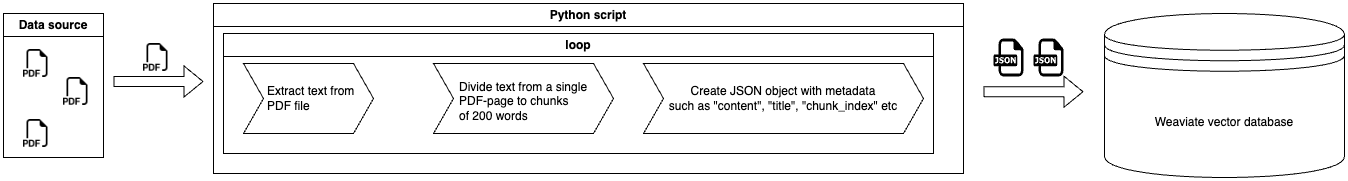

The diagram above was exported from draw.io. Its source (the exported page's mxGraphModel, read from the mxfile embedded in the PNG):
<mxGraphModel dx="970" dy="562" grid="1" gridSize="10" guides="1" tooltips="1" connect="1" arrows="1" fold="1" page="1" pageScale="1" pageWidth="827" pageHeight="1169" math="0" shadow="0">
  <root>
    <mxCell id="WIyWlLk6GJQsqaUBKTNV-0" />
    <mxCell id="WIyWlLk6GJQsqaUBKTNV-1" parent="WIyWlLk6GJQsqaUBKTNV-0" />
    <mxCell id="b_HsGzA26cNBFpVxF4Ei-1" value="" style="shape=flexArrow;endArrow=classic;html=1;rounded=0;" parent="WIyWlLk6GJQsqaUBKTNV-1" edge="1">
      <mxGeometry width="50" height="50" relative="1" as="geometry">
        <mxPoint x="130" y="218" as="sourcePoint" />
        <mxPoint x="220" y="218" as="targetPoint" />
      </mxGeometry>
    </mxCell>
    <mxCell id="b_HsGzA26cNBFpVxF4Ei-9" value="Data source" style="swimlane;whiteSpace=wrap;html=1;startSize=23;" parent="WIyWlLk6GJQsqaUBKTNV-1" vertex="1">
      <mxGeometry x="20" y="150" width="100" height="144" as="geometry" />
    </mxCell>
    <mxCell id="b_HsGzA26cNBFpVxF4Ei-5" value="" style="shape=image;html=1;verticalAlign=top;verticalLabelPosition=bottom;labelBackgroundColor=#ffffff;imageAspect=0;aspect=fixed;image=https://cdn1.iconfinder.com/data/icons/bootstrap-vol-3/16/filetype-pdf-128.png" parent="b_HsGzA26cNBFpVxF4Ei-9" vertex="1">
      <mxGeometry x="60" y="64" width="28" height="28" as="geometry" />
    </mxCell>
    <mxCell id="b_HsGzA26cNBFpVxF4Ei-6" value="" style="shape=image;html=1;verticalAlign=top;verticalLabelPosition=bottom;labelBackgroundColor=#ffffff;imageAspect=0;aspect=fixed;image=https://cdn1.iconfinder.com/data/icons/bootstrap-vol-3/16/filetype-pdf-128.png" parent="b_HsGzA26cNBFpVxF4Ei-9" vertex="1">
      <mxGeometry x="20" y="106" width="28" height="28" as="geometry" />
    </mxCell>
    <mxCell id="b_HsGzA26cNBFpVxF4Ei-3" value="" style="shape=image;html=1;verticalAlign=top;verticalLabelPosition=bottom;labelBackgroundColor=#ffffff;imageAspect=0;aspect=fixed;image=https://cdn1.iconfinder.com/data/icons/bootstrap-vol-3/16/filetype-pdf-128.png" parent="b_HsGzA26cNBFpVxF4Ei-9" vertex="1">
      <mxGeometry x="20" y="36" width="28" height="28" as="geometry" />
    </mxCell>
    <mxCell id="b_HsGzA26cNBFpVxF4Ei-10" value="Python script" style="swimlane;whiteSpace=wrap;html=1;" parent="WIyWlLk6GJQsqaUBKTNV-1" vertex="1">
      <mxGeometry x="230" y="140" width="750" height="170" as="geometry" />
    </mxCell>
    <mxCell id="b_HsGzA26cNBFpVxF4Ei-13" value="" style="shape=flexArrow;endArrow=classic;html=1;rounded=0;" parent="WIyWlLk6GJQsqaUBKTNV-1" edge="1">
      <mxGeometry width="50" height="50" relative="1" as="geometry">
        <mxPoint x="1000" y="228.23" as="sourcePoint" />
        <mxPoint x="1100" y="228.23" as="targetPoint" />
      </mxGeometry>
    </mxCell>
    <mxCell id="b_HsGzA26cNBFpVxF4Ei-14" value="Weaviate vector database" style="shape=datastore;whiteSpace=wrap;html=1;" parent="WIyWlLk6GJQsqaUBKTNV-1" vertex="1">
      <mxGeometry x="1121" y="150" width="240" height="164" as="geometry" />
    </mxCell>
    <mxCell id="b_HsGzA26cNBFpVxF4Ei-17" value="" style="shape=image;html=1;verticalAlign=top;verticalLabelPosition=bottom;labelBackgroundColor=#ffffff;imageAspect=0;aspect=fixed;image=https://cdn1.iconfinder.com/data/icons/bootstrap-vol-3/16/filetype-pdf-128.png" parent="WIyWlLk6GJQsqaUBKTNV-1" vertex="1">
      <mxGeometry x="160" y="180" width="28" height="28" as="geometry" />
    </mxCell>
    <mxCell id="b_HsGzA26cNBFpVxF4Ei-19" value="loop" style="swimlane;whiteSpace=wrap;html=1;" parent="WIyWlLk6GJQsqaUBKTNV-1" vertex="1">
      <mxGeometry x="240" y="170" width="710" height="120" as="geometry" />
    </mxCell>
    <mxCell id="b_HsGzA26cNBFpVxF4Ei-21" value="" style="shape=step;perimeter=stepPerimeter;whiteSpace=wrap;html=1;fixedSize=1;rounded=0;shadow=0;fillColor=none;" parent="b_HsGzA26cNBFpVxF4Ei-19" vertex="1">
      <mxGeometry x="20" y="30" width="130" height="70" as="geometry" />
    </mxCell>
    <mxCell id="b_HsGzA26cNBFpVxF4Ei-11" value="Extract text from&amp;nbsp;&lt;br&gt;PDF file&amp;nbsp;" style="text;html=1;align=left;verticalAlign=middle;resizable=0;points=[];autosize=1;strokeColor=none;fillColor=none;" parent="b_HsGzA26cNBFpVxF4Ei-19" vertex="1">
      <mxGeometry x="42" y="45" width="110" height="40" as="geometry" />
    </mxCell>
    <mxCell id="b_HsGzA26cNBFpVxF4Ei-23" value="" style="shape=step;perimeter=stepPerimeter;whiteSpace=wrap;html=1;fixedSize=1;rounded=0;shadow=0;fillColor=none;" parent="b_HsGzA26cNBFpVxF4Ei-19" vertex="1">
      <mxGeometry x="210" y="30" width="180" height="70" as="geometry" />
    </mxCell>
    <mxCell id="b_HsGzA26cNBFpVxF4Ei-12" value="Divide text from a single&lt;br&gt;PDF-page to chunks&lt;br&gt;of 200 words" style="text;html=1;align=left;verticalAlign=middle;resizable=0;points=[];autosize=1;strokeColor=none;fillColor=none;" parent="b_HsGzA26cNBFpVxF4Ei-19" vertex="1">
      <mxGeometry x="234" y="38" width="150" height="60" as="geometry" />
    </mxCell>
    <mxCell id="b_HsGzA26cNBFpVxF4Ei-22" value="Create JSON object with metadata&lt;br&gt;such as &quot;content&quot;, &quot;title&quot;, &quot;chunk_index&quot; etc" style="shape=step;perimeter=stepPerimeter;whiteSpace=wrap;html=1;fixedSize=1;fillColor=none;" parent="b_HsGzA26cNBFpVxF4Ei-19" vertex="1">
      <mxGeometry x="420" y="30" width="280" height="70" as="geometry" />
    </mxCell>
    <mxCell id="b_HsGzA26cNBFpVxF4Ei-33" value="" style="dashed=0;outlineConnect=0;html=1;align=center;labelPosition=center;verticalLabelPosition=bottom;verticalAlign=top;shape=mxgraph.weblogos.json" parent="WIyWlLk6GJQsqaUBKTNV-1" vertex="1">
      <mxGeometry x="1010" y="175" width="30" height="38" as="geometry" />
    </mxCell>
    <mxCell id="b_HsGzA26cNBFpVxF4Ei-34" value="" style="dashed=0;outlineConnect=0;html=1;align=center;labelPosition=center;verticalLabelPosition=bottom;verticalAlign=top;shape=mxgraph.weblogos.json" parent="WIyWlLk6GJQsqaUBKTNV-1" vertex="1">
      <mxGeometry x="1050" y="175" width="30" height="38" as="geometry" />
    </mxCell>
  </root>
</mxGraphModel>